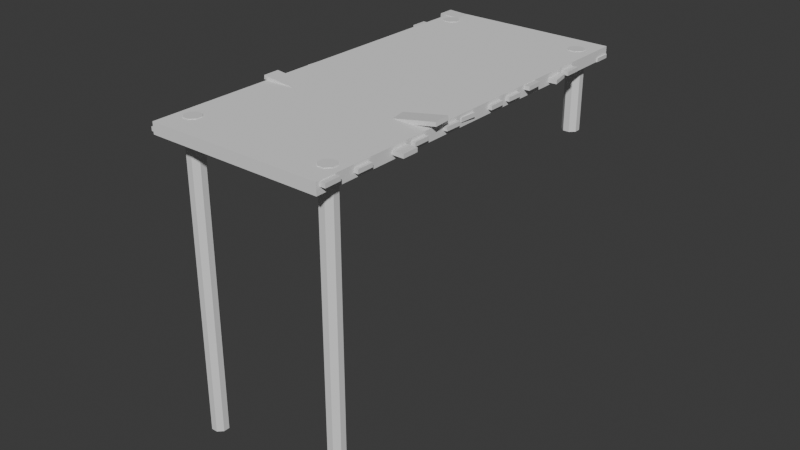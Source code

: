 # Source: dock.blend  (saved by Blender 5.0.119; exported with 4.5.12 LTS)
import bpy
from mathutils import Matrix  # noqa: F401  (used for matrix-valued properties, if any)

bpy.ops.wm.read_factory_settings(use_empty=True)
scene = bpy.context.scene
scene.name = 'Scene'

# ---- collections
col_collection = bpy.data.collections.new('Collection'); scene.collection.children.link(col_collection)

# ---- materials (node trees are filled in below, after node groups)
mat_material = bpy.data.materials.new('Material')
mat_material_001 = bpy.data.materials.new('Material.001')

# ---- material node trees
mat_material.use_nodes = True; mat_material.node_tree.nodes.clear()
_N = mat_material.node_tree.nodes; _L = mat_material.node_tree.links
n0 = _N.new('ShaderNodeBsdfPrincipled'); n0.name = 'Principled BSDF'; n0.location = (-200, 100)
n1 = _N.new('ShaderNodeOutputMaterial'); n1.name = 'Material Output'; n1.location = (200, 100)
_L.new(n0.outputs[0], n1.inputs[0])
n1.is_active_output = True
mat_material_001.use_nodes = True; mat_material_001.node_tree.nodes.clear()
_N = mat_material_001.node_tree.nodes; _L = mat_material_001.node_tree.links
n0 = _N.new('ShaderNodeBsdfPrincipled'); n0.name = 'Principled BSDF'; n0.location = (-200, 100)
n1 = _N.new('ShaderNodeOutputMaterial'); n1.name = 'Material Output'; n1.location = (200, 100)
_L.new(n0.outputs[0], n1.inputs[0])
n1.is_active_output = True

# ---- world
world_world = bpy.data.worlds.new('World'); scene.world = world_world
world_world.use_nodes = True; world_world.node_tree.nodes.clear()
_N = world_world.node_tree.nodes; _L = world_world.node_tree.links
n0 = _N.new('ShaderNodeOutputWorld'); n0.name = 'World Output'; n0.location = (200, 100)
n1 = _N.new('ShaderNodeBackground'); n1.name = 'Background'; n1.location = (-200, 100)
n1.inputs[0].default_value = (0.05088, 0.05088, 0.05088, 1.0)
_L.new(n1.outputs[0], n0.inputs[0])
n0.is_active_output = True
world_world.color = (0.05088, 0.05088, 0.05088)
world_world.sun_shadow_jitter_overblur = 0.0

# ---- meshes
me_cube_029 = bpy.data.meshes.new('Cube.029')
me_cube_029.from_pydata([(-1.052, -0.1395, -0.03119), (-1.052, -0.1395, 0.03119), (-1.052, 0.1245, -0.03119), (-1.052, 0.1245, 0.03119), (0.4627, -0.1395, 0.03119), (0.4193, 0.1245, 0.03119), (0.4139, 0.1245, -0.03119), (0.3969, -0.05858, 0.03119), (0.4442, 0.03404, 0.03119), (0.3873, 0.05604, 0.03119), (0.4611, -0.1395, -0.03119), (0.3982, -0.06076, -0.03119), (0.4421, 0.03169, -0.03119), (0.3841, 0.05738, -0.03119), (2.607, 4.405, 0.1458), (2.609, 4.401, 0.208), (2.574, 4.143, 0.1304), (2.577, 4.139, 0.1926), (-0.3414, 4.764, 0.3037), (-0.3385, 4.76, 0.3659), (-0.3741, 4.503, 0.2883), (-0.3713, 4.499, 0.3505), (2.543, 3.775, 0.1428), (2.545, 3.771, 0.205), (2.506, 3.514, 0.1276), (2.507, 3.51, 0.1899), (-0.3996, 4.192, 0.2353), (-0.3982, 4.188, 0.2975), (-0.4371, 3.931, 0.2201), (-0.4357, 3.928, 0.2824), (2.591, 3.38, 0.07886), (2.594, 3.376, 0.141), (2.547, 3.12, 0.06412), (2.55, 3.116, 0.1263), (-0.3372, 3.868, 0.2531), (-0.3342, 3.864, 0.3153), (-0.3814, 3.608, 0.2384), (-0.3784, 3.604, 0.3005), (2.328, 3.118, 0.1074), (2.329, 3.114, 0.1697), (2.29, 2.857, 0.09231), (2.292, 2.853, 0.1545), (-0.6153, 3.535, 0.2), (-0.6139, 3.532, 0.2622), (-0.6528, 3.275, 0.1848), (-0.6514, 3.271, 0.2471), (2.398, 2.776, 0.08493), (2.399, 2.773, 0.1472), (2.364, 2.515, 0.06969), (2.366, 2.511, 0.1319), (-0.5505, 3.154, 0.1751), (-0.5491, 3.15, 0.2374), (-0.5844, 2.893, 0.1599), (-0.583, 2.889, 0.2221), (2.347, 2.41, 0.1707), (2.342, 2.408, 0.2328), (2.309, 2.149, 0.1578), (2.304, 2.147, 0.2199), (0.8474, 2.63, 0.1152), (0.8524, 2.363, 0.1057), (0.863, 2.364, 0.044), (0.9007, 2.54, 0.1164), (0.8408, 2.456, 0.1082), (0.8937, 2.426, 0.1115), (0.8542, 2.632, 0.05326), (0.905, 2.545, 0.05429), (0.8484, 2.46, 0.04635), (0.902, 2.426, 0.0496), (2.298, 2.056, 0.04305), (2.3, 2.052, 0.1053), (2.257, 1.795, 0.02806), (2.258, 1.792, 0.0903), (-0.6374, 2.521, 0.1383), (-0.6359, 2.518, 0.2006), (-0.6791, 2.261, 0.1234), (-0.6777, 2.257, 0.1856), (2.256, 1.507, 0.0133), (2.258, 1.503, 0.07556), (2.198, 1.249, 0.0008018), (2.199, 1.246, 0.06306), (-0.6437, 2.159, 0.1185), (-0.6422, 2.155, 0.1807), (-0.702, 1.901, 0.106), (-0.7005, 1.898, 0.1682), (2.167, 1.154, -0.009171), (2.168, 1.15, 0.05307), (2.129, 0.8932, -0.0243), (2.131, 0.8894, 0.03794), (-0.7762, 1.572, 0.08334), (-0.7748, 1.568, 0.1456), (-0.8138, 1.311, 0.06822), (-0.8123, 1.307, 0.1305), (2.103, 0.6943, -0.03589), (2.105, 0.6904, 0.02635), (2.06, 0.4341, -0.05085), (2.062, 0.4303, 0.01139), (-0.8308, 1.171, 0.06006), (-0.8294, 1.168, 0.1223), (-0.8736, 0.9112, 0.0451), (-0.8722, 0.9074, 0.1073), (2.023, 0.3864, -0.09452), (2.027, 0.3824, -0.03236), (1.991, 0.1249, -0.1099), (1.994, 0.1208, -0.04777), (-0.9238, 0.7451, 0.07859), (-0.9207, 0.741, 0.1407), (-0.9566, 0.4835, 0.06318), (-0.9534, 0.4794, 0.1253), (1.865, -0.6188, -0.1109), (1.866, -0.6226, -0.04865), (1.827, -0.8798, -0.126), (1.829, -0.8836, -0.06378), (-1.078, -0.2011, -0.01838), (-1.077, -0.205, 0.04386), (-1.116, -0.4621, -0.03351), (-1.114, -0.4659, 0.02873), (1.962, -0.9683, -0.1345), (1.964, -0.9721, -0.07228), (1.925, -1.229, -0.1496), (1.926, -1.233, -0.0874), (-0.9807, -0.5506, -0.042), (-0.9793, -0.5544, 0.02024), (-1.018, -0.8115, -0.05713), (-1.017, -0.8153, 0.005111), (2.169, 4.126, 0.1728), (2.17, 4.122, 0.235), (2.131, 3.865, 0.1577), (2.133, 3.861, 0.2199), (0.05909, 4.425, 0.2391), (0.0605, 4.421, 0.3013), (0.02158, 4.164, 0.224), (0.023, 4.16, 0.2862), (1.403, -1.202, -0.1361), (1.404, -1.206, -0.07385), (1.365, -1.463, -0.1512), (1.367, -1.467, -0.08898), (-0.7067, -0.9023, -0.06977), (-0.7053, -0.9062, -0.007536), (-0.7442, -1.163, -0.0849), (-0.7428, -1.167, -0.02266), (1.817, -1.595, -0.1082), (1.815, -1.599, -0.04592), (1.779, -1.856, -0.1233), (1.778, -1.859, -0.06105), (-1.127, -1.17, -0.1464), (-1.128, -1.173, -0.08413), (-1.164, -1.431, -0.1615), (-1.165, -1.434, -0.09926), (-0.2613, -1.5, -0.1858), (-0.2599, -1.504, -0.1235), (-0.5224, -1.461, -0.1775), (-0.521, -1.465, -0.1152), (0.6484, 4.544, 0.1637), (0.6498, 4.54, 0.226), (0.3873, 4.583, 0.172), (0.3887, 4.579, 0.2343), (1.12, -1.696, -0.2292), (1.122, -1.7, -0.167), (0.8594, -1.657, -0.2209), (0.8608, -1.661, -0.1587), (2.03, 4.348, 0.1203), (2.032, 4.344, 0.1825), (1.769, 4.387, 0.1286), (1.771, 4.383, 0.1908), (-0.669, 2.538, 0.3142), (-0.6567, 2.535, 0.3753), (-0.6406, 2.8, 0.3221), (-0.6283, 2.797, 0.3832), (0.8197, 2.384, 0.06957), (0.8058, 2.651, 0.08626), (0.7882, 2.655, 0.0263), (0.7643, 2.471, 0.08528), (0.8203, 2.559, 0.07852), (0.7673, 2.586, 0.09066), (0.8058, 2.388, 0.008839), (0.753, 2.472, 0.0239), (0.8057, 2.56, 0.01781), (0.7519, 2.591, 0.0303), (2.015, 0.01647, -0.1942), (2.023, 0.01309, -0.1325), (2.03, -0.2466, -0.2106), (2.038, -0.25, -0.1488), (0.5222, -0.08626, 0.05303), (0.5806, -0.3465, 0.03136), (0.5781, -0.3428, -0.03109), (0.5921, -0.1626, 0.03996), (0.5507, -0.258, 0.04001), (0.6083, -0.2761, 0.03169), (0.5159, -0.08277, -0.008945), (0.5828, -0.1571, -0.02153), (0.5447, -0.2521, -0.02188), (0.6037, -0.2739, -0.03058)], [], [(0, 1, 3, 2), (2, 3, 5, 6), (2, 6, 13, 12, 11, 10, 0), (4, 7, 8, 9, 5, 3, 1), (10, 4, 1, 0), (9, 8, 12, 13), (5, 9, 13, 6), (8, 7, 11, 12), (7, 4, 10, 11), (14, 15, 17, 16), (16, 17, 21, 20), (20, 21, 19, 18), (18, 19, 15, 14), (16, 20, 18, 14), (21, 17, 15, 19), (22, 23, 25, 24), (24, 25, 29, 28), (28, 29, 27, 26), (26, 27, 23, 22), (24, 28, 26, 22), (29, 25, 23, 27), (30, 31, 33, 32), (32, 33, 37, 36), (36, 37, 35, 34), (34, 35, 31, 30), (32, 36, 34, 30), (37, 33, 31, 35), (38, 39, 41, 40), (40, 41, 45, 44), (44, 45, 43, 42), (42, 43, 39, 38), (40, 44, 42, 38), (45, 41, 39, 43), (46, 47, 49, 48), (48, 49, 53, 52), (52, 53, 51, 50), (50, 51, 47, 46), (48, 52, 50, 46), (53, 49, 47, 51), (54, 55, 57, 56), (56, 57, 59, 60), (56, 60, 67, 66, 65, 64, 54), (58, 61, 62, 63, 59, 57, 55), (64, 58, 55, 54), (63, 62, 66, 67), (59, 63, 67, 60), (62, 61, 65, 66), (61, 58, 64, 65), (68, 69, 71, 70), (70, 71, 75, 74), (74, 75, 73, 72), (72, 73, 69, 68), (70, 74, 72, 68), (75, 71, 69, 73), (76, 77, 79, 78), (78, 79, 83, 82), (82, 83, 81, 80), (80, 81, 77, 76), (78, 82, 80, 76), (83, 79, 77, 81), (84, 85, 87, 86), (86, 87, 91, 90), (90, 91, 89, 88), (88, 89, 85, 84), (86, 90, 88, 84), (91, 87, 85, 89), (92, 93, 95, 94), (94, 95, 99, 98), (98, 99, 97, 96), (96, 97, 93, 92), (94, 98, 96, 92), (99, 95, 93, 97), (100, 101, 103, 102), (102, 103, 107, 106), (106, 107, 105, 104), (104, 105, 101, 100), (102, 106, 104, 100), (107, 103, 101, 105), (108, 109, 111, 110), (110, 111, 115, 114), (114, 115, 113, 112), (112, 113, 109, 108), (110, 114, 112, 108), (115, 111, 109, 113), (116, 117, 119, 118), (118, 119, 123, 122), (122, 123, 121, 120), (120, 121, 117, 116), (118, 122, 120, 116), (123, 119, 117, 121), (124, 125, 127, 126), (126, 127, 131, 130), (130, 131, 129, 128), (128, 129, 125, 124), (126, 130, 128, 124), (131, 127, 125, 129), (132, 133, 135, 134), (134, 135, 139, 138), (138, 139, 137, 136), (136, 137, 133, 132), (134, 138, 136, 132), (139, 135, 133, 137), (140, 141, 143, 142), (142, 143, 147, 146), (146, 147, 145, 144), (144, 145, 141, 140), (142, 146, 144, 140), (147, 143, 141, 145), (148, 149, 151, 150), (150, 151, 155, 154), (154, 155, 153, 152), (152, 153, 149, 148), (150, 154, 152, 148), (155, 151, 149, 153), (156, 157, 159, 158), (158, 159, 163, 162), (162, 163, 161, 160), (160, 161, 157, 156), (158, 162, 160, 156), (163, 159, 157, 161), (164, 165, 167, 166), (166, 167, 169, 170), (166, 170, 177, 176, 175, 174, 164), (168, 171, 172, 173, 169, 167, 165), (174, 168, 165, 164), (173, 172, 176, 177), (169, 173, 177, 170), (172, 171, 175, 176), (171, 168, 174, 175), (178, 179, 181, 180), (180, 181, 183, 184), (180, 184, 191, 190, 189, 188, 178), (182, 185, 186, 187, 183, 181, 179), (188, 182, 179, 178), (187, 186, 190, 191), (183, 187, 191, 184), (186, 185, 189, 190), (185, 182, 188, 189)])
_uv = me_cube_029.uv_layers.new(name='UVMap')
_uv.uv.foreach_set('vector', [0.4991, 0.8195, 0.5074, 0.8192, 0.5074, 0.8459, 0.4991, 0.8461, 0.8222, 0.4183, 0.8139, 0.4181, 0.8139, 0.2833, 0.8222, 0.284, 0.7719, 0.3953, 0.7719, 0.5901, 0.763, 0.5861, 0.7596, 0.5938, 0.7474, 0.5879, 0.7369, 0.5963, 0.7369, 0.3952, 0.7018, 0.5965, 0.6911, 0.5878, 0.6788, 0.5941, 0.6759, 0.5865, 0.6668, 0.5908, 0.6668, 0.3953, 0.7018, 0.3952, 0.8056, 0.4226, 0.7973, 0.4225, 0.7973, 0.2833, 0.8056, 0.2836, 0.3321, 0.8234, 0.3394, 0.8233, 0.3394, 0.8316, 0.3316, 0.8317, 0.3689, 0.8289, 0.3689, 0.8193, 0.3772, 0.8194, 0.3772, 0.8287, 0.58, 0.8327, 0.58, 0.8193, 0.5882, 0.8194, 0.5883, 0.8325, 0.5332, 0.8193, 0.5332, 0.8331, 0.5249, 0.833, 0.5249, 0.8196, 0.5634, 0.8191, 0.5717, 0.8192, 0.5717, 0.8483, 0.5634, 0.8482, 0.7355, 0.9853, 0.7272, 0.9852, 0.7272, 0.6785, 0.7355, 0.6787, 0.1404, 0.8431, 0.1321, 0.8429, 0.1321, 0.8136, 0.1404, 0.8138, 0.9835, 0.4864, 0.9918, 0.4867, 0.9918, 0.7916, 0.9835, 0.7914, 0.1755, 0.7904, 0.1755, 0.3952, 0.2106, 0.3952, 0.2106, 0.7904, 0.1755, 0.3952, 0.1755, 0.7904, 0.1404, 0.7904, 0.1404, 0.3952, 0.097, 0.8136, 0.1053, 0.8138, 0.1053, 0.8433, 0.097, 0.8431, 0.9421, 0.7975, 0.9338, 0.7974, 0.9338, 0.4864, 0.9421, 0.4865, 0.8305, 0.4029, 0.8222, 0.4028, 0.8222, 0.3731, 0.8305, 0.3732, 0.9586, 0.4864, 0.9669, 0.4867, 0.9669, 0.7965, 0.9586, 0.7962, 0.2456, 0.3952, 0.2456, 1.226e-06, 0.2807, -3.805e-09, 0.2807, 0.3952, 0.772, 1.2e-06, 0.772, 0.3952, 0.7369, 0.3952, 0.7369, -2.299e-08, 0.6667, 0.795, 0.675, 0.7951, 0.675, 0.825, 0.6667, 0.8249, 0.6419, 0.7126, 0.6337, 0.7125, 0.6337, 0.3952, 0.6419, 0.3954, 0.7618, 0.8253, 0.7535, 0.8251, 0.7535, 0.795, 0.7618, 0.7952, 0.9089, 0.1714, 0.9172, 0.1716, 0.9172, 0.4873, 0.9089, 0.4871, 0.2456, 0.7904, 0.2456, 0.3952, 0.2807, 0.3952, 0.2807, 0.7904, 0.2456, 0.3952, 0.2456, 0.7904, 0.2106, 0.7904, 0.2106, 0.3952, 0.08873, 0.8136, 0.097, 0.8138, 0.097, 0.8433, 0.08873, 0.8431, 0.9586, 0.7975, 0.9504, 0.7974, 0.9504, 0.4864, 0.9586, 0.4865, 0.04338, 0.8433, 0.03509, 0.8432, 0.03509, 0.8136, 0.04338, 0.8137, 0.9586, 0.1714, 0.9669, 0.1717, 0.9669, 0.4815, 0.9586, 0.4812, 0.2807, 0.3952, 0.2807, 1.201e-06, 0.3158, -1.666e-08, 0.3158, 0.3952, 0.2456, 1.208e-06, 0.2456, 0.3952, 0.2106, 0.3952, 0.2106, -1.136e-08, 0.5469, 0.8191, 0.5552, 0.8193, 0.5552, 0.8485, 0.5469, 0.8483, 0.9835, 0.7941, 0.9752, 0.7941, 0.9752, 0.4864, 0.9835, 0.4865, 0.1301, 0.843, 0.1218, 0.8429, 0.1218, 0.8136, 0.1301, 0.8137, 0.9834, 0.1714, 0.9917, 0.1717, 0.9917, 0.4782, 0.9834, 0.4778, 0.386, 0.3952, 0.386, 1.18e-06, 0.4211, 1.197e-08, 0.4211, 0.3952, 0.4562, 1.194e-06, 0.4562, 0.3952, 0.4211, 0.3952, 0.4211, 2.438e-08, 0.8304, 0.3135, 0.8222, 0.3128, 0.8222, 0.2833, 0.8304, 0.284, 0.8422, 0.7671, 0.8504, 0.7667, 0.8504, 0.9211, 0.8422, 0.9209, 0.8324, 0.3998, 0.8324, 0.2062, 0.8414, 0.2102, 0.8448, 0.2025, 0.8571, 0.2083, 0.8675, 0.2, 0.8675, 0.3998, 0.8324, 1.159e-08, 0.8432, 0.008682, 0.8555, 0.002436, 0.8584, 0.009942, 0.8675, 0.005718, 0.8675, 0.2, 0.8324, 0.2, 0.9089, 0.6472, 0.9007, 0.6466, 0.9007, 0.4873, 0.9089, 0.488, 0.3162, 0.8233, 0.3239, 0.8233, 0.324, 0.8316, 0.3158, 0.8316, 0.6585, 0.8292, 0.6585, 0.8193, 0.6667, 0.8191, 0.6667, 0.8288, 0.8222, 0.4168, 0.8222, 0.4031, 0.8305, 0.4029, 0.8304, 0.4164, 0.58, 0.8193, 0.58, 0.8328, 0.5717, 0.8325, 0.5717, 0.8195, 0.6916, 0.795, 0.6999, 0.7952, 0.6999, 0.825, 0.6916, 0.8248, 0.9255, 0.4864, 0.9172, 0.4864, 0.9172, 0.1714, 0.9255, 0.1714, 0.6916, 0.825, 0.6833, 0.8249, 0.6833, 0.795, 0.6916, 0.7951, 0.9255, 0.4864, 0.9338, 0.4867, 0.9338, 0.8005, 0.9255, 0.8002, 0.6667, 0.3952, 0.6667, 1.207e-06, 0.7018, -1.324e-08, 0.7018, 0.3952, 0.3509, 1.217e-06, 0.3509, 0.3952, 0.3158, 0.3952, 0.3158, -1.627e-08, 0.7452, 0.795, 0.7535, 0.7952, 0.7535, 0.8261, 0.7452, 0.8259, 0.466, 0.7248, 0.4577, 0.7248, 0.4577, 0.3952, 0.466, 0.3953, 0.7452, 0.8261, 0.7369, 0.826, 0.7369, 0.795, 0.7452, 0.795, 0.3524, 0.3952, 0.3607, 0.3955, 0.3607, 0.7239, 0.3524, 0.7237, 0.1404, 0.3952, 0.1404, 9.565e-09, 0.1755, 3.891e-07, 0.1755, 0.3952, 0.2106, 8.335e-09, 0.2106, 0.3952, 0.1755, 0.3952, 0.1755, 3.912e-07, 0.05167, 0.8136, 0.05995, 0.8138, 0.05995, 0.8433, 0.05167, 0.8431, 0.9504, 0.7975, 0.9421, 0.7974, 0.9421, 0.4864, 0.9504, 0.4865, 0.01657, 0.8433, 0.008287, 0.8432, 0.008287, 0.8136, 0.01657, 0.8137, 0.9669, 0.4864, 0.9752, 0.4867, 0.9752, 0.7965, 0.9669, 0.7962, 0.5615, 0.3952, 0.5615, 1.257e-06, 0.5965, 3.398e-08, 0.5965, 0.3952, 0.7369, 1.224e-06, 0.7369, 0.3952, 0.7018, 0.3952, 0.7018, 4.082e-09, 0.675, 0.795, 0.6833, 0.7952, 0.6833, 0.825, 0.675, 0.8248, 0.9089, 0.4873, 0.9007, 0.4873, 0.9007, 0.1714, 0.9089, 0.1714, 0.77, 0.825, 0.7618, 0.825, 0.7618, 0.795, 0.77, 0.7951, 0.9172, 0.4864, 0.9255, 0.4867, 0.9255, 0.8014, 0.9172, 0.8011, 0.3509, 0.3952, 0.3509, 1.231e-06, 0.386, 3.975e-09, 0.386, 0.3952, 0.6316, 1.194e-06, 0.6316, 0.3952, 0.5965, 0.3952, 0.5965, -3.981e-08, 0.6419, 0.8191, 0.6502, 0.8192, 0.6502, 0.8483, 0.6419, 0.8482, 0.6302, 0.9854, 0.6219, 0.9852, 0.6219, 0.6785, 0.6302, 0.6787, 0.1218, 0.8431, 0.1136, 0.8429, 0.1136, 0.8136, 0.1218, 0.8138, 0.9917, 0.1714, 1.0, 0.1716, 1.0, 0.4765, 0.9917, 0.4763, 0.2807, 0.7904, 0.2807, 0.3952, 0.3158, 0.3952, 0.3158, 0.7904, 0.4562, 0.3952, 0.4562, 0.7904, 0.4211, 0.7904, 0.4211, 0.3952, 0.1053, 0.8136, 0.1136, 0.8138, 0.1136, 0.8433, 0.1053, 0.8431, 0.9421, 0.4825, 0.9338, 0.4824, 0.9338, 0.1714, 0.9421, 0.1714, 0.02486, 0.8433, 0.01657, 0.8432, 0.01657, 0.8136, 0.02486, 0.8137, 0.9752, 0.1714, 0.9834, 0.1717, 0.9834, 0.4815, 0.9752, 0.4812, 0.4562, 0.3952, 0.4562, 1.22e-06, 0.4913, 6.947e-09, 0.4913, 0.3952, 0.5264, 1.188e-06, 0.5264, 0.3952, 0.4913, 0.3952, 0.4913, -2.677e-08, 0.05995, 0.8136, 0.06823, 0.8138, 0.06823, 0.8433, 0.05995, 0.8431, 0.9504, 0.4825, 0.9421, 0.4824, 0.9421, 0.1714, 0.9504, 0.1714, 0.008287, 0.8433, -2.599e-09, 0.8432, -1.825e-09, 0.8136, 0.008287, 0.8137, 0.9669, 0.1714, 0.9752, 0.1717, 0.9752, 0.4815, 0.9669, 0.4812, 0.6316, 0.3952, 0.6316, 1.25e-06, 0.6667, 2.503e-08, 0.6667, 0.3952, 0.5615, 1.22e-06, 0.5615, 0.3952, 0.5264, 0.3952, 0.5264, 6.115e-09, 0.07217, 0.8136, 0.08045, 0.8138, 0.08045, 0.8433, 0.07217, 0.8431, 0.6419, 0.9356, 0.6337, 0.9356, 0.6337, 0.7126, 0.6419, 0.7127, 0.05167, 0.8433, 0.04338, 0.8432, 0.04338, 0.8136, 0.05167, 0.8137, 0.4577, 0.7248, 0.4659, 0.7252, 0.4659, 0.9473, 0.4577, 0.9469, 0.5965, 0.6785, 0.5965, 0.3952, 0.6316, 0.3952, 0.6316, 0.6785, 0.7369, 0.3952, 0.7369, 0.6785, 0.7018, 0.6785, 0.7018, 0.3952, 0.08045, 0.8136, 0.08873, 0.8138, 0.08873, 0.8433, 0.08045, 0.8431, 0.8051, 0.9304, 0.7968, 0.9303, 0.7968, 0.7074, 0.8051, 0.7074, 0.03315, 0.8433, 0.02486, 0.8432, 0.02486, 0.8136, 0.03315, 0.8137, 0.3524, 0.7239, 0.3606, 0.7242, 0.3606, 0.9463, 0.3524, 0.946, 0.772, 0.7074, 0.772, 0.4241, 0.8071, 0.4241, 0.8071, 0.7074, 0.8324, 1.214e-06, 0.8324, 0.2833, 0.7973, 0.2833, 0.7973, -4.479e-10, 0.8222, 0.3135, 0.8304, 0.3139, 0.8304, 0.3434, 0.8222, 0.343, 0.9338, 0.4825, 0.9255, 0.4826, 0.9255, 0.1715, 0.9338, 0.1714, 0.8305, 0.373, 0.8222, 0.3731, 0.8222, 0.3435, 0.8305, 0.3434, 0.9586, 0.4826, 0.9504, 0.4821, 0.9504, 0.1714, 0.9586, 0.1719, 0.3158, 0.7899, 0.3158, 0.3952, 0.3509, 0.3952, 0.3509, 0.7899, 0.4211, 0.3952, 0.4211, 0.7899, 0.386, 0.7899, 0.386, 0.3952, 0.4908, 0.847, 0.4825, 0.8469, 0.4825, 0.8192, 0.4908, 0.8192, 0.8841, 0.6897, 0.8758, 0.6896, 0.8758, -7.416e-09, 0.8841, 8.787e-05, 0.466, 0.8192, 0.4742, 0.8195, 0.4742, 0.8471, 0.466, 0.8468, 0.8841, 3.301e-08, 0.8924, 0.0002098, 0.8924, 0.6865, 0.8841, 0.6863, 0.07019, 0.8136, 0.07019, 2.902e-05, 0.1053, 4.265e-08, 0.1053, 0.8136, 0.07019, 2.895e-05, 0.07019, 0.8136, 0.03509, 0.8136, 0.03509, -4.226e-08, 0.4825, 0.847, 0.4742, 0.8469, 0.4742, 0.8192, 0.4825, 0.8192, 0.8758, 0.6897, 0.8675, 0.6896, 0.8675, 2.47e-08, 0.8758, 8.79e-05, 0.6502, 0.8191, 0.6585, 0.8194, 0.6585, 0.8471, 0.6502, 0.8467, 0.8924, 2.441e-08, 0.9007, 0.0002099, 0.9007, 0.6865, 0.8924, 0.6863, 0.1053, 0.8136, 0.1053, 2.893e-05, 0.1404, 4.037e-08, 0.1404, 0.8136, 0.03509, 2.899e-05, 0.03509, 0.8136, 7.287e-08, 0.8136, 3.231e-08, 6.305e-08, 0.5634, 0.8489, 0.5552, 0.8481, 0.5552, 0.8191, 0.5634, 0.8199, 0.8504, 0.7673, 0.8587, 0.7667, 0.8587, 0.9167, 0.8504, 0.9167, 0.7018, 0.5965, 0.7018, 0.7886, 0.6929, 0.7848, 0.6895, 0.7924, 0.6772, 0.7867, 0.6667, 0.795, 0.6667, 0.5966, 0.772, 0.795, 0.7612, 0.7863, 0.7489, 0.7925, 0.746, 0.785, 0.7369, 0.7891, 0.7369, 0.5963, 0.772, 0.5964, 0.917, 0.6447, 0.9089, 0.6439, 0.9089, 0.4873, 0.917, 0.4883, 0.3862, 0.8233, 0.3939, 0.8234, 0.3941, 0.8316, 0.386, 0.8316, 0.3607, 0.8294, 0.3607, 0.8195, 0.3689, 0.8193, 0.3689, 0.8289, 0.5074, 0.8331, 0.5074, 0.8194, 0.5156, 0.8192, 0.5156, 0.8326, 0.5414, 0.8193, 0.5414, 0.8329, 0.5332, 0.8326, 0.5332, 0.8195, 0.4908, 0.8192, 0.4991, 0.8194, 0.4991, 0.8463, 0.4908, 0.8461, 0.8139, 0.4205, 0.8056, 0.4202, 0.8056, 0.2833, 0.8139, 0.2841, 0.8071, 0.8247, 0.8071, 0.6307, 0.816, 0.6347, 0.8194, 0.627, 0.8317, 0.6328, 0.8422, 0.6245, 0.8422, 0.8247, 0.8071, 0.4241, 0.8178, 0.4328, 0.8301, 0.4265, 0.8331, 0.434, 0.8422, 0.4298, 0.8422, 0.6245, 0.8071, 0.6245, 0.8587, 0.7677, 0.8669, 0.7667, 0.8669, 0.9077, 0.8587, 0.9084, 0.3245, 0.8236, 0.3316, 0.8233, 0.3316, 0.8316, 0.324, 0.8319, 0.3855, 0.8193, 0.3855, 0.8288, 0.3772, 0.8287, 0.3772, 0.8195, 0.5965, 0.8193, 0.5965, 0.8325, 0.5883, 0.8323, 0.5883, 0.8195, 0.5166, 0.8331, 0.5166, 0.8193, 0.5249, 0.8194, 0.5249, 0.8328])
me_cube_029.materials.append(mat_material)
me_cube_029.update()
me_cube_030 = bpy.data.meshes.new('Cube.030')
me_cube_030.from_pydata([(-1.0, -0.9069, -1.0), (-1.0, -0.9069, 2.373), (-1.0, 1.01, -1.0), (-1.0, 1.01, 2.373), (1.0, -0.9069, -1.0), (1.0, -0.9069, 2.373), (1.0, 1.01, -1.0), (1.0, 1.01, 2.373)], [], [(0, 1, 3, 2), (2, 3, 7, 6), (6, 7, 5, 4), (4, 5, 1, 0), (2, 6, 4, 0), (7, 3, 1, 5)])
_uv = me_cube_030.uv_layers.new(name='UVMap')
_uv.uv.foreach_set('vector', [0.375, 0.0, 0.625, 0.0, 0.625, 0.25, 0.375, 0.25, 0.375, 0.25, 0.625, 0.25, 0.625, 0.5, 0.375, 0.5, 0.375, 0.5, 0.625, 0.5, 0.625, 0.75, 0.375, 0.75, 0.375, 0.75, 0.625, 0.75, 0.625, 1.0, 0.375, 1.0, 0.125, 0.5, 0.375, 0.5, 0.375, 0.75, 0.125, 0.75, 0.625, 0.5, 0.875, 0.5, 0.875, 0.75, 0.625, 0.75])
me_cube_030.update()
me_cube_001 = bpy.data.meshes.new('Cube.001')
me_cube_001.from_pydata([(-0.111, 4.742, -4.553), (-0.04637, 4.656, -4.559), (0.06535, 4.355, 0.3529), (0.0007, 4.441, 0.3597), (-0.06076, 4.556, -4.565), (-0.1471, 4.491, -4.567), (-0.03536, 4.19, 0.3451), (0.05096, 4.255, 0.3471), (-0.2976, 4.691, -4.552), (-0.2113, 4.756, -4.55), (-0.09954, 4.455, 0.3628), (-0.1859, 4.391, 0.3608), (-0.2473, 4.505, -4.564), (-0.312, 4.591, -4.557), (-0.2002, 4.291, 0.355), (-0.1356, 4.204, 0.3483), (2.223, 4.411, -4.626), (2.287, 4.325, -4.633), (2.399, 4.024, 0.2796), (2.334, 4.11, 0.2863), (2.273, 4.225, -4.639), (2.187, 4.16, -4.641), (2.298, 3.859, 0.2718), (2.385, 3.924, 0.2738), (2.036, 4.36, -4.625), (2.122, 4.425, -4.623), (2.234, 4.124, 0.2895), (2.148, 4.059, 0.2875), (2.086, 4.174, -4.637), (2.022, 4.26, -4.631), (2.133, 3.959, 0.2817), (2.198, 3.873, 0.2749)], [], [(0, 3, 2, 1), (6, 5, 4, 7), (14, 13, 12, 15), (10, 9, 8, 11), (4, 5, 12, 13, 8, 9, 0, 1), (1, 2, 7, 4), (9, 10, 3, 0), (14, 15, 6, 7, 2, 3, 10, 11), (5, 6, 15, 12), (13, 14, 11, 8), (16, 19, 18, 17), (22, 21, 20, 23), (30, 29, 28, 31), (26, 25, 24, 27), (20, 21, 28, 29, 24, 25, 16, 17), (17, 18, 23, 20), (25, 26, 19, 16), (30, 31, 22, 23, 18, 19, 26, 27), (21, 22, 31, 28), (29, 30, 27, 24)])
_uv = me_cube_001.uv_layers.new(name='UVMap')
_uv.uv.foreach_set('vector', [0.5575, 0.8187, 0.5575, 0.3952, 0.5717, 0.3953, 0.5717, 0.8188, 0.4913, 0.3953, 0.4913, 0.819, 0.4773, 0.8189, 0.4773, 0.3952, 0.5414, 0.3952, 0.5414, 0.8192, 0.5272, 0.8192, 0.5272, 0.3952, 0.386, 0.3953, 0.386, 0.8192, 0.372, 0.8192, 0.372, 0.3952, 0.1976, 0.8238, 0.1833, 0.8238, 0.1738, 0.8142, 0.1738, 0.7999, 0.1833, 0.7904, 0.1976, 0.7904, 0.2071, 0.7999, 0.2071, 0.8142, 0.466, 0.8192, 0.466, 0.3955, 0.4773, 0.3952, 0.4773, 0.8189, 0.5469, 0.8191, 0.5469, 0.3956, 0.5575, 0.3952, 0.5575, 0.8187, 0.3492, 0.7995, 0.3492, 0.8138, 0.3397, 0.8233, 0.3253, 0.8233, 0.3158, 0.8138, 0.3158, 0.7995, 0.3253, 0.7899, 0.3397, 0.7899, 0.5166, 0.8193, 0.5166, 0.3953, 0.5272, 0.3952, 0.5272, 0.8192, 0.3607, 0.8193, 0.3607, 0.3953, 0.372, 0.3952, 0.372, 0.8192, 0.6525, 0.8187, 0.6525, 0.3952, 0.6667, 0.3953, 0.6667, 0.8188, 0.5166, 0.3953, 0.5166, 0.819, 0.5026, 0.8189, 0.5026, 0.3952, 0.5965, 0.3952, 0.5965, 0.8192, 0.5823, 0.8192, 0.5823, 0.3952, 0.7973, 5.281e-05, 0.7973, 0.424, 0.7834, 0.4239, 0.7834, -8.094e-09, 0.4099, 0.8233, 0.3955, 0.8233, 0.386, 0.8138, 0.386, 0.7995, 0.3955, 0.7899, 0.4099, 0.7899, 0.4194, 0.7995, 0.4194, 0.8138, 0.4913, 0.8192, 0.4913, 0.3955, 0.5026, 0.3952, 0.5026, 0.8189, 0.6419, 0.8191, 0.6419, 0.3956, 0.6525, 0.3952, 0.6525, 0.8187, 0.3141, 0.7999, 0.3141, 0.8142, 0.3046, 0.8237, 0.2903, 0.8237, 0.2807, 0.8142, 0.2807, 0.7999, 0.2903, 0.7904, 0.3046, 0.7904, 0.5717, 0.8193, 0.5717, 0.3953, 0.5823, 0.3952, 0.5823, 0.8192, 0.772, 0.4241, 0.772, 0.0001223, 0.7834, -8.094e-09, 0.7834, 0.4239])
me_cube_001.materials.append(mat_material_001)
me_cube_001.update()
me_cube_002 = bpy.data.meshes.new('Cube.002')
me_cube_002.from_pydata([(-0.776, -0.8789, -1.239), (-0.7113, -0.9649, -1.246), (-0.6821, -1.044, 0.03926), (-0.7468, -0.9576, 0.04601), (-0.7257, -1.065, -1.252), (-0.812, -1.13, -1.254), (-0.7828, -1.208, 0.03146), (-0.6965, -1.144, 0.03346), (-0.9625, -0.9293, -1.238), (-0.8762, -0.8646, -1.236), (-0.847, -0.9434, 0.04916), (-0.9333, -1.008, 0.04716), (-0.9123, -1.115, -1.251), (-0.9769, -1.029, -1.244), (-0.9477, -1.108, 0.04136), (-0.8831, -1.194, 0.03461), (1.543, -1.208, -1.312), (1.608, -1.294, -1.319), (1.637, -1.373, -0.03365), (1.573, -1.287, -0.02691), (1.594, -1.394, -1.325), (1.507, -1.459, -1.327), (1.537, -1.538, -0.04145), (1.623, -1.473, -0.03945), (1.357, -1.258, -1.311), (1.443, -1.194, -1.309), (1.472, -1.273, -0.02376), (1.386, -1.337, -0.02575), (1.407, -1.445, -1.324), (1.343, -1.359, -1.317), (1.372, -1.437, -0.03156), (1.436, -1.523, -0.0383)], [], [(0, 3, 2, 1), (6, 5, 4, 7), (14, 13, 12, 15), (10, 9, 8, 11), (4, 5, 12, 13, 8, 9, 0, 1), (1, 2, 7, 4), (9, 10, 3, 0), (14, 15, 6, 7, 2, 3, 10, 11), (5, 6, 15, 12), (13, 14, 11, 8), (16, 19, 18, 17), (22, 21, 20, 23), (30, 29, 28, 31), (26, 25, 24, 27), (20, 21, 28, 29, 24, 25, 16, 17), (17, 18, 23, 20), (25, 26, 19, 16), (30, 31, 22, 23, 18, 19, 26, 27), (21, 22, 31, 28), (29, 30, 27, 24)])
_uv = me_cube_002.uv_layers.new(name='UVMap')
_uv.uv.foreach_set('vector', [0.9112, 0.171, 0.9112, 1.048e-09, 0.9254, 8.116e-05, 0.9254, 0.1711, 0.8675, 0.4242, 0.8675, 0.5952, 0.8535, 0.5951, 0.8535, 0.4241, 0.8924, 0.6897, 0.8924, 0.8609, 0.8781, 0.8609, 0.8781, 0.6897, 0.6219, 0.6786, 0.6219, 0.8497, 0.6079, 0.8497, 0.6079, 0.6785, 0.2695, 0.8237, 0.2552, 0.8237, 0.2456, 0.8142, 0.2456, 0.7999, 0.2552, 0.7904, 0.2695, 0.7904, 0.279, 0.7999, 0.279, 0.8142, 0.8422, 0.5954, 0.8422, 0.4244, 0.8535, 0.4241, 0.8535, 0.5951, 0.9007, 0.1714, 0.9007, 0.0004147, 0.9112, 1.048e-09, 0.9112, 0.171, 0.4545, 0.7999, 0.4545, 0.8142, 0.445, 0.8237, 0.4306, 0.8237, 0.4211, 0.8142, 0.4211, 0.7999, 0.4306, 0.7904, 0.4449, 0.7904, 0.8675, 0.8609, 0.8675, 0.6898, 0.8781, 0.6897, 0.8781, 0.8609, 0.5965, 0.8498, 0.5965, 0.6786, 0.6079, 0.6785, 0.6079, 0.8497, 0.9029, 0.8607, 0.9029, 0.6897, 0.9171, 0.6898, 0.9171, 0.8607, 0.8675, 0.5955, 0.8675, 0.7666, 0.8535, 0.7665, 0.8535, 0.5954, 0.7968, 0.7074, 0.7968, 0.8786, 0.7826, 0.8785, 0.7826, 0.7074, 0.7272, 0.6786, 0.7272, 0.8497, 0.7132, 0.8497, 0.7132, 0.6785, 0.1642, 0.8238, 0.1499, 0.8238, 0.1404, 0.8142, 0.1404, 0.7999, 0.1499, 0.7904, 0.1642, 0.7904, 0.1738, 0.7999, 0.1738, 0.8142, 0.8422, 0.7667, 0.8422, 0.5957, 0.8535, 0.5954, 0.8535, 0.7665, 0.8924, 0.8611, 0.8924, 0.6901, 0.9029, 0.6897, 0.9029, 0.8607, 0.2456, 0.7999, 0.2456, 0.8142, 0.2361, 0.8237, 0.2218, 0.8237, 0.2123, 0.8142, 0.2123, 0.7999, 0.2218, 0.7904, 0.2361, 0.7904, 0.772, 0.8786, 0.772, 0.7074, 0.7826, 0.7074, 0.7826, 0.8785, 0.7018, 0.8498, 0.7018, 0.6786, 0.7132, 0.6785, 0.7132, 0.8497])
me_cube_002.materials.append(mat_material_001)
me_cube_002.update()

# ---- objects
ob_dock = bpy.data.objects.new('dock', me_cube_029)
ob_colision_colonly = bpy.data.objects.new('colision-colonly', me_cube_030)
ob_bigdocklegs = bpy.data.objects.new('bigdocklegs', me_cube_001)
ob_littledocklegs = bpy.data.objects.new('littledocklegs', me_cube_002)

# ---- transforms, parenting, visibility, modifiers, constraints
ob_dock.location = (0.4955, 4.282, 3.109)
ob_dock.rotation_euler = (-0.06117, -0.0227, -2.999)
ob_colision_colonly.location = (0.0, 2.883, 3.134)
ob_colision_colonly.scale = (1.425, -3.302, -0.05306)
ob_bigdocklegs.location = (0.4955, 4.282, 3.109)
ob_bigdocklegs.rotation_euler = (-0.06117, -0.0227, -2.999)
ob_littledocklegs.location = (0.4955, 4.282, 3.109)
ob_littledocklegs.rotation_euler = (-0.06117, -0.0227, -2.999)

# ---- collection membership
col_collection.objects.link(ob_dock)
col_collection.objects.link(ob_colision_colonly)
col_collection.objects.link(ob_bigdocklegs)
col_collection.objects.link(ob_littledocklegs)

# ---- scene / render settings (as saved in the file)
scene.frame_start = 1; scene.frame_end = 250; scene.frame_set(1)
scene.render.engine = 'BLENDER_EEVEE_NEXT'
scene.render.bake_bias = 0.0
scene.render.bake_samples = 0
bpy.context.view_layer.update()

# ---- added for rendering (the .blend has no active camera and no usable light): camera, sun
cam_auto = bpy.data.cameras.new('AutoCamera')
cam_auto.lens = 50.0
cam_auto.sensor_width = 36.0
cam_auto.clip_end = 1000.0
ob_auto_camera = bpy.data.objects.new('AutoCamera', cam_auto)
scene.collection.objects.link(ob_auto_camera)
ob_auto_camera.location = (9.36233, -8.50971, 8.42188)
ob_auto_camera.rotation_euler = (1.09748, -7.21219e-08, 0.694738)
scene.camera = ob_auto_camera
light_auto_sun = bpy.data.lights.new('AutoSun', 'SUN')
light_auto_sun.energy = 3.0
light_auto_sun.angle = 0.0523599
ob_auto_sun = bpy.data.objects.new('AutoSun', light_auto_sun)
scene.collection.objects.link(ob_auto_sun)
ob_auto_sun.rotation_euler = (0.872665, 0.174533, 0.523599)
bpy.context.view_layer.update()
